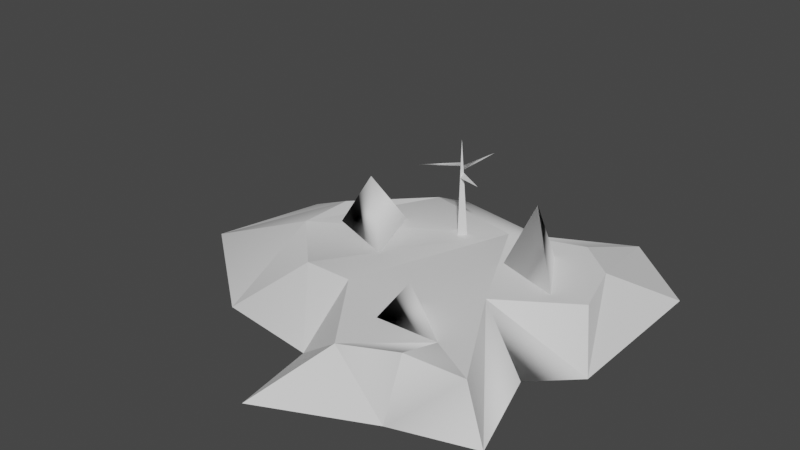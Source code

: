 # Source: island1.blend  (saved by Blender 4.0.36; exported with 4.5.12 LTS)
import bpy
from mathutils import Matrix  # noqa: F401  (used for matrix-valued properties, if any)

bpy.ops.wm.read_factory_settings(use_empty=True)
scene = bpy.context.scene
scene.name = 'Scene'

# ---- world
world_world = bpy.data.worlds.new('World'); scene.world = world_world
world_world.use_nodes = True; world_world.node_tree.nodes.clear()
_N = world_world.node_tree.nodes; _L = world_world.node_tree.links
n0 = _N.new('ShaderNodeOutputWorld'); n0.name = 'World Output'; n0.location = (300, 300)
n1 = _N.new('ShaderNodeBackground'); n1.name = 'Background'; n1.location = (10, 300)
n1.inputs[0].default_value = (0.05088, 0.05088, 0.05088, 1.0)
_L.new(n1.outputs[0], n0.inputs[0])
n0.is_active_output = True
world_world.color = (0.05088, 0.05088, 0.05088)
world_world.use_sun_shadow = False
world_world.sun_shadow_jitter_overblur = 0.0

# ---- meshes
me_mesh1 = bpy.data.meshes.new('Mesh1')
me_mesh1.from_pydata([(-435.1, 380.0, 585.7), (753.2, 380.0, 53.23), (728.9, 380.0, 1207.0), (200.4, 380.0, 1464.0), (859.9, 380.0, 895.5)], [], [(4, 3, 2), (4, 0, 3), (0, 4, 1)])
me_mesh1.polygons.foreach_set('use_smooth', [1, 0, 0])
_uv = me_mesh1.uv_layers.new(name='UVSet0')
_uv.uv.foreach_set('vector', [0.0, 0.0, 0.0, 0.0, -64.43, -74.39, 0.0, 0.0, 0.0, 0.0, 0.0, 0.0, 0.0, 0.0, 0.0, 0.0, 0.0, 0.0])
me_mesh1.update()
me_mesh1.normals_split_custom_set([tuple(v) for v in zip(*[iter([0.5801, 0.6404, 0.5034, -0.2148, 0.9419, -0.2584, -0.2954, 0.8618, -0.4124, 0.0, 1.0, -6.646e-08, 0.0, 1.0, -6.646e-08, 0.0, 1.0, -6.646e-08, 0.0, 1.0, 2.954e-08, 0.0, 1.0, 2.954e-08, 0.0, 1.0, 2.954e-08])] * 3)])
me_mesh1_014 = bpy.data.meshes.new('Mesh1.014')
me_mesh1_014.from_pydata([(-548.7, 380.0, 11.09), (-941.0, 972.0, -323.2), (-1300.0, 380.0, -265.7), (-828.1, 380.0, -738.5)], [], [(3, 0, 2), (1, 2, 0), (1, 3, 2), (0, 3, 1)])
me_mesh1_014.polygons.foreach_set('use_smooth', [True] * 4)
_uv = me_mesh1_014.uv_layers.new(name='UVSet0')
_uv.uv.foreach_set('vector', [-6.124, -1.795, 0.0, 0.0, -71.87, -1.795, -42.91, 60.14, -71.87, -1.795, 0.0, 0.0, -42.91, 60.14, -6.124, -1.795, -71.87, -1.795, 0.0, 0.0, -6.124, -1.795, -42.91, 60.14])
me_mesh1_014.update()
me_mesh1_014.normals_split_custom_set([tuple(v) for v in zip(*[iter([0.8213, -0.4009, 0.4059, 0.6897, -0.2944, 0.6615, -0.058, -0.4656, -0.8831, -0.06213, 0.9979, 0.0172, -0.058, -0.4656, -0.8831, 0.6897, -0.2944, 0.6615, -0.06213, 0.9979, 0.0172, 0.8213, -0.4009, 0.4059, -0.058, -0.4656, -0.8831, 0.6897, -0.2944, 0.6615, 0.8213, -0.4009, 0.4059, -0.06213, 0.9979, 0.0172])] * 3)])
me_mesh1_015 = bpy.data.meshes.new('Mesh1.015')
me_mesh1_015.from_pydata([(-188.7, 1137.0, -789.1), (-188.7, 1173.0, -790.2), (-521.7, 1144.0, -533.4), (-212.0, 1136.0, -819.5)], [], [(0, 2, 3), (3, 1, 0), (3, 2, 1), (2, 0, 1)])
me_mesh1_015.polygons.foreach_set('use_smooth', [True] * 4)
_uv = me_mesh1_015.uv_layers.new(name='UVSet0')
_uv.uv.foreach_set('vector', [0.0, 0.0, 0.0, 0.0, -37.95, 25.43, -37.95, 25.43, -37.75, 30.59, 0.0, 0.0, -37.95, 25.43, 0.0, 0.0, -37.75, 30.59, 0.0, 0.0, 0.0, 0.0, -37.75, 30.59])
me_mesh1_015.update()
me_mesh1_015.normals_split_custom_set([tuple(v) for v in zip(*[iter([0.81, -0.5734, 0.1231, -0.7739, -0.01036, 0.6332, 0.8786, -0.2517, 0.4059, 0.8786, -0.2517, 0.4059, 0.9955, -0.004372, -0.09474, 0.81, -0.5734, 0.1231, 0.8786, -0.2517, 0.4059, -0.7739, -0.01036, 0.6332, 0.9955, -0.004372, -0.09474, -0.7739, -0.01036, 0.6332, 0.81, -0.5734, 0.1231, 0.9955, -0.004372, -0.09474])] * 3)])
me_mesh1_016 = bpy.data.meshes.new('Mesh1.016')
me_mesh1_016.from_pydata([(-172.1, 1092.0, -815.0), (-71.37, 1173.0, -1186.0), (-174.5, 1137.0, -812.5), (-216.9, 1078.0, -824.2)], [], [(1, 2, 0), (1, 0, 3), (1, 3, 2), (3, 0, 2)])
me_mesh1_016.polygons.foreach_set('use_smooth', [True] * 4)
_uv = me_mesh1_016.uv_layers.new(name='UVSet0')
_uv.uv.foreach_set('vector', [111.3, 72.35, -74.96, 70.12, 80.91, 48.51, 111.3, 72.35, 80.91, 48.51, -75.27, 62.9, 0.0, 0.0, -75.27, 62.9, -74.96, 70.12, -75.27, 62.9, 80.91, 48.51, -74.96, 70.12])
me_mesh1_016.update()
me_mesh1_016.normals_split_custom_set([tuple(v) for v in zip(*[iter([-0.1688, 0.1512, 0.974, 0.1334, -0.9342, 0.3309, 0.8767, -0.4261, -0.2233, -0.1688, 0.1512, 0.974, 0.8767, -0.4261, -0.2233, 0.03848, 0.003999, -0.9993, -0.1688, 0.1512, 0.974, 0.03848, 0.003999, -0.9993, 0.1334, -0.9342, 0.3309, 0.03848, 0.003999, -0.9993, 0.8767, -0.4261, -0.2233, 0.1334, -0.9342, 0.3309])] * 3)])
me_mesh1_017 = bpy.data.meshes.new('Mesh1.017')
me_mesh1_017.from_pydata([(-170.3, 1058.0, -816.8), (-167.8, 1009.0, -819.5), (-188.6, 1008.0, -785.3), (130.4, 1064.0, -634.1)], [], [(2, 3, 0), (2, 0, 1), (1, 0, 3), (1, 3, 2)])
_uv = me_mesh1_017.uv_layers.new(name='UVSet0')
_uv.uv.foreach_set('vector', [0.0, 0.0, 0.0, 0.0, 0.0, 0.0, 0.0, 0.0, 0.0, 0.0, 0.0, 0.0, 0.0, 0.0, 0.0, 0.0, 0.0, 0.0, 0.0, 0.0, 0.0, 0.0, 0.0, 0.0])
me_mesh1_017.update()
me_mesh1_017.normals_split_custom_set([tuple(v) for v in zip(*[iter([-0.4269, 0.5911, 0.6844, -0.4269, 0.5911, 0.6844, -0.4269, 0.5911, 0.6844, -0.8545, -0.01595, -0.5192, -0.8545, -0.01595, -0.5192, -0.8545, -0.01595, -0.5192, 0.5168, 0.07436, -0.8529, 0.5168, 0.07436, -0.8529, 0.5168, 0.07436, -0.8529, 0.1435, -0.9879, 0.05838, 0.1435, -0.9879, 0.05838, 0.1435, -0.9879, 0.05838])] * 3)])
me_mesh1_018 = bpy.data.meshes.new('Mesh1.018')
me_mesh1_018.from_pydata([(-134.8, 380.0, -854.4), (-188.1, 380.0, -766.8), (-275.5, 380.0, -880.6), (-188.9, 1412.0, -797.2)], [], [(3, 1, 0), (3, 2, 1), (3, 0, 2), (1, 2, 0)])
_uv = me_mesh1_018.uv_layers.new(name='UVSet0')
_uv.uv.foreach_set('vector', [0.0, 0.0, 0.0, 0.0, 0.0, 0.0, 0.0, 0.0, 0.0, 0.0, 0.0, 0.0, 0.0, 0.0, 0.0, 0.0, 0.0, 0.0, 0.0, 0.0, 0.0, 0.0, 0.0, 0.0])
me_mesh1_018.update()
me_mesh1_018.normals_split_custom_set([tuple(v) for v in zip(*[iter([0.8545, 0.01595, 0.5192, 0.8545, 0.01595, 0.5192, 0.8545, 0.01595, 0.5192, -0.793, 0.01733, 0.609, -0.793, 0.01733, 0.609, -0.793, 0.01733, 0.609, 0.1828, 0.06398, -0.9811, 0.1828, 0.06398, -0.9811, 0.1828, 0.06398, -0.9811, 0.0, -1.0, -5.694e-07, 0.0, -1.0, -5.694e-07, 0.0, -1.0, -5.694e-07])] * 3)])
me_mesh1_019 = bpy.data.meshes.new('Mesh1.019')
me_mesh1_019.from_pydata([(492.2, 380.0, -598.1), (1169.0, 380.0, -377.0), (788.4, 380.0, -1030.0), (788.4, 1064.0, -671.1)], [], [(3, 0, 1), (1, 0, 2), (3, 1, 2), (0, 3, 2)])
me_mesh1_019.polygons.foreach_set('use_smooth', [True] * 4)
_uv = me_mesh1_019.uv_layers.new(name='UVSet0')
_uv.uv.foreach_set('vector', [-18.05, 75.63, 0.0, 0.0, 0.0, 0.0, 0.0, 0.0, 0.0, 0.0, -48.61, 6.002, -18.05, 75.63, 0.0, 0.0, -48.61, 6.002, 0.0, 0.0, -18.05, 75.63, -48.61, 6.002])
me_mesh1_019.update()
me_mesh1_019.normals_split_custom_set([tuple(v) for v in zip(*[iter([-0.8851, -0.416, 0.2087, -0.8673, -0.4108, 0.2811, 0.7375, -0.3282, 0.5902, 0.7375, -0.3282, 0.5902, -0.8673, -0.4108, 0.2811, 0.2774, 0.1837, 0.943, -0.8851, -0.416, 0.2087, 0.7375, -0.3282, 0.5902, 0.2774, 0.1837, 0.943, -0.8673, -0.4108, 0.2811, -0.8851, -0.416, 0.2087, 0.2774, 0.1837, 0.943])] * 3)])
me_mesh1_020 = bpy.data.meshes.new('Mesh1.020')
me_mesh1_020.from_pydata([(859.9, 380.0, 895.5), (347.0, 380.0, 473.8), (200.4, 380.0, 922.4), (458.8, 764.0, 781.2)], [], [(3, 0, 1), (2, 1, 0), (1, 2, 3), (0, 3, 2)])
me_mesh1_020.polygons.foreach_set('use_smooth', [True] * 4)
_uv = me_mesh1_020.uv_layers.new(name='UVSet0')
_uv.uv.foreach_set('vector', [-59.05, 97.64, 0.0, 0.0, -33.71, 54.95, -80.17, 54.95, -33.71, 54.95, 0.0, 0.0, -33.71, 54.95, -80.17, 54.95, -59.05, 97.64, 0.0, 0.0, -59.05, 97.64, -80.17, 54.95])
me_mesh1_020.update()
me_mesh1_020.normals_split_custom_set([tuple(v) for v in zip(*[iter([-0.006065, 0.9991, 0.04157, 0.9207, -0.254, 0.2963, 0.04379, 0.9972, -0.06049, -0.2839, -0.3171, -0.9049, 0.04379, 0.9972, -0.06049, 0.9207, -0.254, 0.2963, 0.04379, 0.9972, -0.06049, -0.2839, -0.3171, -0.9049, -0.006065, 0.9991, 0.04157, 0.9207, -0.254, 0.2963, -0.006065, 0.9991, 0.04157, -0.2839, -0.3171, -0.9049])] * 3)])
me_mesh1_021 = bpy.data.meshes.new('Mesh1.021')
me_mesh1_021.from_pydata([(-309.3, -1.901e-11, 1338.0), (-178.8, -3.132e-11, 2204.0), (200.4, 380.0, 1464.0), (926.5, -2.398e-11, 1688.0)], [], [(3, 1, 0), (2, 0, 1), (2, 1, 3), (2, 3, 0)])
me_mesh1_021.polygons.foreach_set('use_smooth', [0, 0, 0, 1])
_uv = me_mesh1_021.uv_layers.new(name='UVSet0')
_uv.uv.foreach_set('vector', [0.0, 0.0, 0.0, 0.0, 0.0, 0.0, 0.0, 0.0, 0.0, 0.0, 0.0, 0.0, 0.0, 0.0, 0.0, 0.0, 0.0, 0.0, 0.0, 0.0, 0.0, 0.0, 0.0, 0.0])
me_mesh1_021.update()
me_mesh1_021.normals_split_custom_set([tuple(v) for v in zip(*[iter([0.0, -1.0, -1.421e-14, 0.0, -1.0, -1.421e-14, 0.0, -1.0, -1.421e-14, -0.6097, 0.7873, 0.0918, -0.6097, 0.7873, 0.0918, -0.6097, 0.7873, 0.0918, 0.2528, 0.802, 0.5413, 0.2528, 0.802, 0.5413, 0.2528, 0.802, 0.5413, 0.2722, -0.04617, -0.9611, 0.2722, -0.04617, -0.9611, 0.2722, -0.04617, -0.9611])] * 3)])
me_mesh1_022 = bpy.data.meshes.new('Mesh1.022')
me_mesh1_022.from_pydata([(1855.0, -7.867e-13, 55.36), (1855.0, 2.331e-11, -1641.0), (1348.0, 380.0, -1052.0), (937.5, 380.0, -1390.0), (1003.0, 3.381e-11, -2379.0)], [], [(2, 3, 0), (4, 1, 0), (1, 2, 0), (1, 4, 2), (4, 3, 2), (3, 4, 0)])
me_mesh1_022.polygons.foreach_set('use_smooth', [0, 0, 0, 0, 0, 1])
_uv = me_mesh1_022.uv_layers.new(name='UVSet0')
_uv.uv.foreach_set('vector', [32.53, -131.9, 132.2, -76.81, 0.0, 0.0, 0.0, 0.0, 32.32, -217.0, 0.0, 0.0, 32.32, -217.0, 32.53, -131.9, 0.0, 0.0, 32.32, -217.0, 0.0, 0.0, 32.53, -131.9, 170.3, -174.1, 132.2, -76.81, 32.53, -131.9, 132.2, -76.81, 170.3, -174.1, 0.0, 0.0])
me_mesh1_022.update()
me_mesh1_022.normals_split_custom_set([tuple(v) for v in zip(*[iter([-0.3682, 0.8147, 0.448, -0.3682, 0.8147, 0.448, -0.3682, 0.8147, 0.448, 0.0, -1.0, -1.421e-14, 0.0, -1.0, -1.421e-14, 0.0, -1.0, -1.421e-14, 0.5999, 0.8001, 0.0, 0.5999, 0.8001, 0.0, 0.5999, 0.8001, 0.0, 0.2877, 0.8982, -0.3322, 0.2877, 0.8982, -0.3322, 0.2877, 0.8982, -0.3322, 0.2467, 0.9079, -0.339, 0.2708, 0.9044, -0.3296, 0.2708, 0.9044, -0.3296, -0.6599, -0.7149, 0.2311, -0.6438, -0.7327, 0.2209, -0.6599, -0.7149, 0.2311])] * 3)])
me_mesh1_023 = bpy.data.meshes.new('Mesh1.023')
me_mesh1_023.from_pydata([(68.63, 0.0, -1904.0), (937.5, 380.0, -1390.0), (1003.0, 3.381e-11, -2379.0), (185.9, 380.0, -1128.0)], [], [(2, 3, 1), (3, 2, 0)])
me_mesh1_023.polygons.foreach_set('use_smooth', [True] * 2)
_uv = me_mesh1_023.uv_layers.new(name='UVSet0')
_uv.uv.foreach_set('vector', [170.3, -174.1, 53.83, -76.81, 132.2, -76.81, 53.83, -76.81, 170.3, -174.1, 0.0, 0.0])
me_mesh1_023.update()
me_mesh1_023.normals_split_custom_set([tuple(v) for v in zip(*[iter([-0.1586, 0.8987, -0.4089, -0.1861, 0.9359, 0.299, -0.1266, 0.9232, -0.363, -0.1861, 0.9359, 0.299, -0.1586, 0.8987, -0.4089, 0.2195, 0.9655, -0.1402])] * 3)])
me_mesh1_024 = bpy.data.meshes.new('Mesh1.024')
me_mesh1_024.from_pydata([(68.63, 0.0, -1904.0), (-874.9, 380.0, -1351.0), (-1028.0, 0.0, -2085.0), (185.9, 380.0, -1128.0)], [], [(2, 1, 3), (2, 3, 0)])
me_mesh1_024.polygons.foreach_set('use_smooth', [True] * 2)
_uv = me_mesh1_024.uv_layers.new(name='UVSet0')
_uv.uv.foreach_set('vector', [74.67, -184.9, 0.0, 0.0, 53.83, -76.81, 0.0, 0.0, 53.83, -76.81, 0.0, 0.0])
me_mesh1_024.update()
me_mesh1_024.normals_split_custom_set([tuple(v) for v in zip(*[iter([-0.09718, 0.8132, -0.5738, -0.2022, 0.8979, -0.3909, 0.6635, 0.7328, -0.151, -0.09718, 0.8132, -0.5738, 0.6635, 0.7328, -0.151, -0.3108, 0.9426, -0.1217])] * 3)])
me_mesh1_025 = bpy.data.meshes.new('Mesh1.025')
me_mesh1_025.from_pydata([(-874.9, 380.0, -1351.0), (-1028.0, 0.0, -2085.0), (-2311.0, 0.0, -945.3), (-1581.0, 380.0, -637.5)], [], [(3, 0, 1), (3, 1, 2)])
me_mesh1_025.polygons.foreach_set('use_smooth', [True] * 2)
_uv = me_mesh1_025.uv_layers.new(name='UVSet0')
_uv.uv.foreach_set('vector', [0.0, 0.0, 0.0, 0.0, 74.67, -184.9, 24.25, -133.0, 74.67, -184.9, 36.73, -218.6])
me_mesh1_025.update()
me_mesh1_025.normals_split_custom_set([tuple(v) for v in zip(*[iter([-0.213, 0.956, -0.2015, -0.1554, 0.9734, -0.1681, -0.2905, 0.7766, -0.5591, -0.213, 0.956, -0.2015, -0.2905, 0.7766, -0.5591, -0.4168, 0.842, -0.3426])] * 3)])
me_mesh1_026 = bpy.data.meshes.new('Mesh1.026')
me_mesh1_026.from_pydata([(-2311.0, 0.0, -945.3), (-2601.0, 0.0, 249.0), (-1581.0, 380.0, -637.5), (-1581.0, 380.0, -25.47)], [], [(0, 1, 2), (3, 2, 1)])
me_mesh1_026.polygons.foreach_set('use_smooth', [1, 0])
_uv = me_mesh1_026.uv_layers.new(name='UVSet0')
_uv.uv.foreach_set('vector', [36.73, -218.6, -24.51, -239.9, 24.25, -133.0, 123.7, -70.86, 24.25, -133.0, 185.8, -162.3])
me_mesh1_026.update()
me_mesh1_026.normals_split_custom_set([tuple(v) for v in zip(*[iter([-0.4531, 0.8669, -0.2076, -0.3828, 0.9238, 0.01118, -0.2701, 0.9329, -0.2383, -0.2412, 0.9704, 0.01034, -0.3687, 0.9067, -0.2048, -0.5335, 0.8307, -0.1591])] * 3)])
me_mesh1_027 = bpy.data.meshes.new('Mesh1.027')
me_mesh1_027.from_pydata([(-2601.0, 0.0, 249.0), (-1581.0, 380.0, -25.47), (-959.1, 380.0, 585.7), (-1389.0, 0.0, 1205.0)], [], [(3, 1, 0), (1, 3, 2)])
_uv = me_mesh1_027.uv_layers.new(name='UVSet0')
_uv.uv.foreach_set('vector', [0.0, 0.0, 123.7, -70.86, 185.8, -162.3, 112.8, -78.51, 121.3, -116.8, 26.92, -78.51])
me_mesh1_027.update()
me_mesh1_027.normals_split_custom_set([tuple(v) for v in zip(*[iter([-0.2535, 0.9125, 0.3212, -0.262, 0.9415, 0.212, -0.3491, 0.9342, 0.07411, -0.3003, 0.8517, 0.4295, -0.4888, 0.8063, 0.333, -0.3894, 0.7765, 0.4954])] * 3)])
me_mesh1_028 = bpy.data.meshes.new('Mesh1.028')
me_mesh1_028.from_pydata([(-959.1, 380.0, 585.7), (-1389.0, 0.0, 1205.0), (-435.1, 380.0, 585.7), (-309.3, -1.901e-11, 1338.0)], [], [(1, 3, 0), (0, 3, 2)])
_uv = me_mesh1_028.uv_layers.new(name='UVSet0')
_uv.uv.foreach_set('vector', [121.3, -116.8, 0.0, 0.0, 86.68, -41.21, 86.68, -41.21, 0.0, 0.0, -21.6, -17.68])
me_mesh1_028.update()
me_mesh1_028.normals_split_custom_set([tuple(v) for v in zip(*[iter([-0.2129, 0.8991, 0.3826, -0.06023, 0.869, 0.4911, -0.1323, 0.8973, 0.421, -0.09994, 0.8743, 0.475, 0.0, 0.8925, 0.451, 0.0, 0.8925, 0.451])] * 3)])
me_mesh1_029 = bpy.data.meshes.new('Mesh1.029')
me_mesh1_029.from_pydata([(-435.1, 380.0, 585.7), (-309.3, -1.901e-11, 1338.0), (200.4, 380.0, 1464.0)], [], [(1, 2, 0)])
_uv = me_mesh1_029.uv_layers.new(name='UVSet0')
_uv.uv.foreach_set('vector', [0.0, 0.0, 0.0, 0.0, -21.6, -17.68])
me_mesh1_029.update()
me_mesh1_029.normals_split_custom_set([tuple(v) for v in zip(*[iter([-0.6045, 0.6657, 0.4375, -0.6045, 0.6657, 0.4375, -0.6045, 0.6657, 0.4375])] * 3)])
me_mesh1_030 = bpy.data.meshes.new('Mesh1.030')
me_mesh1_030.from_pydata([(728.9, 380.0, 1207.0), (200.4, 380.0, 1464.0), (926.5, -2.398e-11, 1688.0)], [], [(2, 0, 1)])
me_mesh1_030.polygons.foreach_set('use_smooth', [True] * 1)
_uv = me_mesh1_030.uv_layers.new(name='UVSet0')
_uv.uv.foreach_set('vector', [0.0, 0.0, -64.43, -74.39, 0.0, 0.0])
me_mesh1_030.update()
me_mesh1_030.normals_split_custom_set([tuple(v) for v in zip(*[iter([-0.05262, 0.6834, 0.7281, -0.03667, 0.5158, 0.8559, 0.1783, 0.9554, 0.2356])] * 3)])
me_mesh1_031 = bpy.data.meshes.new('Mesh1.031')
me_mesh1_031.from_pydata([(728.9, 380.0, 1207.0), (926.5, -2.398e-11, 1688.0), (1373.0, 380.0, 1168.0), (1742.0, -2.03e-11, 1428.0)], [], [(1, 3, 2), (2, 0, 1)])
me_mesh1_031.polygons.foreach_set('use_smooth', [True] * 2)
_uv = me_mesh1_031.uv_layers.new(name='UVSet0')
_uv.uv.foreach_set('vector', [0.0, 0.0, 206.2, -37.4, 166.2, 4.687, 0.0, 0.0, -64.43, -74.39, 0.0, 0.0])
me_mesh1_031.update()
me_mesh1_031.normals_split_custom_set([tuple(v) for v in zip(*[iter([-0.2624, 0.8011, 0.5379, 0.4389, 0.6717, 0.5968, -0.1108, 0.6735, 0.7308, -0.1108, 0.6735, 0.7308, 0.4169, 0.4688, 0.7787, -0.2624, 0.8011, 0.5379])] * 3)])
me_mesh1_032 = bpy.data.meshes.new('Mesh1.032')
me_mesh1_032.from_pydata([(753.2, 380.0, 53.23), (1373.0, 380.0, 1168.0), (1742.0, -2.03e-11, 1428.0)], [], [(2, 0, 1)])
me_mesh1_032.polygons.foreach_set('use_smooth', [True] * 1)
_uv = me_mesh1_032.uv_layers.new(name='UVSet0')
_uv.uv.foreach_set('vector', [206.2, -37.4, 0.0, 0.0, 0.0, 0.0])
me_mesh1_032.update()
me_mesh1_032.normals_split_custom_set([tuple(v) for v in zip(*[iter([0.888, 0.2524, -0.3843, 0.04551, 0.9705, -0.2369, 0.8983, 0.235, -0.3711])] * 3)])
me_mesh1_033 = bpy.data.meshes.new('Mesh1.033')
me_mesh1_033.from_pydata([(753.2, 380.0, 53.23), (1434.0, -6.539e-12, 460.2), (1742.0, -2.03e-11, 1428.0)], [], [(1, 0, 2)])
me_mesh1_033.polygons.foreach_set('use_smooth', [True] * 1)
_uv = me_mesh1_033.uv_layers.new(name='UVSet0')
_uv.uv.foreach_set('vector', [-70.37, -116.9, -59.04, -18.45, 206.2, -37.4])
me_mesh1_033.update()
me_mesh1_033.normals_split_custom_set([tuple(v) for v in zip(*[iter([-0.1455, 0.3422, 0.9283, -0.2364, 0.9376, 0.2549, 0.7266, 0.684, -0.06426])] * 3)])
me_mesh1_034 = bpy.data.meshes.new('Mesh1.034')
me_mesh1_034.from_pydata([(753.2, 380.0, 53.23), (1855.0, -7.867e-13, 55.36), (1434.0, -6.539e-12, 460.2)], [], [(0, 2, 1)])
me_mesh1_034.polygons.foreach_set('use_smooth', [True] * 1)
_uv = me_mesh1_034.uv_layers.new(name='UVSet0')
_uv.uv.foreach_set('vector', [-59.04, -18.45, -70.37, -116.9, 0.0, 0.0])
me_mesh1_034.update()
me_mesh1_034.normals_split_custom_set([tuple(v) for v in zip(*[iter([-0.3598, 0.4903, 0.7938, -0.4489, 0.4629, -0.7643, 0.3082, 0.8957, 0.3205])] * 3)])
me_mesh1_035 = bpy.data.meshes.new('Mesh1.035')
me_mesh1_035.from_pydata([(753.2, 380.0, 53.23), (1855.0, -7.867e-13, 55.36), (1522.0, 380.0, -452.7)], [], [(2, 0, 1)])
_uv = me_mesh1_035.uv_layers.new(name='UVSet0')
_uv.uv.foreach_set('vector', [0.0, 0.0, -59.04, -18.45, 0.0, 0.0])
me_mesh1_035.update()
me_mesh1_035.normals_split_custom_set([tuple(v) for v in zip(*[iter([0.2915, 0.8479, 0.4428, 0.4767, 0.4687, 0.7437, 0.2915, 0.8479, 0.4428])] * 3)])
me_mesh1_036 = bpy.data.meshes.new('Mesh1.036')
me_mesh1_036.from_pydata([(1855.0, -7.867e-13, 55.36), (1522.0, 380.0, -452.7), (1348.0, 380.0, -1052.0)], [], [(0, 2, 1)])
_uv = me_mesh1_036.uv_layers.new(name='UVSet0')
_uv.uv.foreach_set('vector', [0.0, 0.0, 32.53, -131.9, 0.0, 0.0])
me_mesh1_036.update()
me_mesh1_036.normals_split_custom_set([tuple(v) for v in zip(*[iter([0.8686, 0.4273, -0.2509, 0.8686, 0.4273, -0.2509, 0.8686, 0.4273, -0.2509])] * 3)])
me_mesh1_037 = bpy.data.meshes.new('Mesh1.037')
me_mesh1_037.from_pydata([(753.2, 380.0, 53.23), (1522.0, 380.0, -452.7), (1348.0, 380.0, -1052.0), (937.5, 380.0, -1390.0), (185.9, 380.0, -1128.0)], [], [(1, 4, 0), (1, 3, 4), (1, 2, 3)])
_uv = me_mesh1_037.uv_layers.new(name='UVSet0')
_uv.uv.foreach_set('vector', [0.0, 0.0, 53.83, -76.81, 0.0, 0.0, 0.0, 0.0, 132.2, -76.81, 53.83, -76.81, 0.0, 0.0, 32.53, -131.9, 132.2, -76.81])
me_mesh1_037.update()
me_mesh1_037.normals_split_custom_set([tuple(v) for v in zip(*[iter([0.0, 1.0, 0.0, 0.05698, 0.9913, 0.1186, 0.0, 1.0, 0.0, 0.0, 1.0, 0.0, 0.0, 1.0, 0.0, 0.1174, 0.9913, 0.05935, 0.0, 1.0, 0.0, 0.0, 1.0, 0.0, 0.0, 1.0, 0.0])] * 3)])
me_mesh1_038 = bpy.data.meshes.new('Mesh1.038')
me_mesh1_038.from_pydata([(-874.9, 380.0, -1351.0), (-1581.0, 380.0, -637.5), (-1581.0, 380.0, -25.47), (-959.1, 380.0, 585.7), (-435.1, 380.0, 585.7), (753.2, 380.0, 53.23), (185.9, 380.0, -1128.0)], [], [(0, 1, 2), (3, 4, 6), (6, 2, 3), (6, 4, 5), (2, 6, 0)])
_uv = me_mesh1_038.uv_layers.new(name='UVSet0')
_uv.uv.foreach_set('vector', [0.0, 0.0, 0.0, 0.0, 0.0, 0.0, 26.92, -78.51, 0.0, 0.0, 0.0, 0.0, 0.0, 0.0, 112.8, -78.51, 26.92, -78.51, 53.83, -76.81, 0.0, 0.0, 0.0, 0.0, 112.8, -78.51, 0.0, 0.0, 0.0, 0.0])
me_mesh1_038.update()
me_mesh1_038.normals_split_custom_set([tuple(v) for v in zip(*[iter([0.2483, 0.9683, -0.0264, 0.0, 1.0, 0.0, 0.0, 1.0, 0.0, 0.08081, 0.9765, -0.2, 0.0, 1.0, 3.481e-08, 0.0, 1.0, 3.481e-08, 0.0, 1.0, -3.54e-08, 0.08069, 0.9936, 0.07929, -0.1796, 0.9765, -0.1195, -0.05699, 0.9913, -0.1186, 0.0, 1.0, 0.0, 0.0, 1.0, 0.0, 0.09599, 0.9936, -0.05988, 0.0, 1.0, 3.996e-08, 0.02661, 0.9507, -0.309])] * 3)])
me_mesh1_039 = bpy.data.meshes.new('Mesh1.039')
me_mesh1_039.from_pydata([(728.9, 380.0, 1207.0), (859.9, 380.0, 895.5), (1373.0, 380.0, 1168.0)], [], [(1, 0, 2)])
me_mesh1_039.polygons.foreach_set('use_smooth', [True] * 1)
_uv = me_mesh1_039.uv_layers.new(name='UVSet0')
_uv.uv.foreach_set('vector', [0.0, 0.0, -64.43, -74.39, 0.0, 0.0])
me_mesh1_039.update()
me_mesh1_039.normals_split_custom_set([tuple(v) for v in zip(*[iter([0.6564, 0.6404, -0.3989, 0.438, 0.8618, -0.256, -0.2375, 0.9657, -0.1046])] * 3)])
me_mesh1_040 = bpy.data.meshes.new('Mesh1.040')
me_mesh1_040.from_pydata([(753.2, 380.0, 53.23), (859.9, 380.0, 895.5), (1373.0, 380.0, 1168.0)], [], [(2, 0, 1)])
_uv = me_mesh1_040.uv_layers.new(name='UVSet0')
_uv.uv.foreach_set('vector', [0.0, 0.0, 0.0, 0.0, 0.0, 0.0])
me_mesh1_040.update()
me_mesh1_040.normals_split_custom_set([tuple(v) for v in zip(*[iter([0.0, 1.0, 0.0, 0.0, 1.0, 0.0, 0.0, 1.0, 0.0])] * 3)])

# ---- objects
ob_island1 = bpy.data.objects.new('island1', me_mesh1)
ob_model = bpy.data.objects.new('Model', None)
ob_island1_001 = bpy.data.objects.new('island1.001', me_mesh1_014)
ob_island1_002 = bpy.data.objects.new('island1.002', me_mesh1_015)
ob_island1_003 = bpy.data.objects.new('island1.003', me_mesh1_016)
ob_island1_004 = bpy.data.objects.new('island1.004', me_mesh1_017)
ob_island1_005 = bpy.data.objects.new('island1.005', me_mesh1_018)
ob_island1_006 = bpy.data.objects.new('island1.006', me_mesh1_019)
ob_island1_007 = bpy.data.objects.new('island1.007', me_mesh1_020)
ob_island1_008 = bpy.data.objects.new('island1.008', me_mesh1_021)
ob_island1_009 = bpy.data.objects.new('island1.009', me_mesh1_022)
ob_island1_010 = bpy.data.objects.new('island1.010', me_mesh1_023)
ob_island1_011 = bpy.data.objects.new('island1.011', me_mesh1_024)
ob_island1_012 = bpy.data.objects.new('island1.012', me_mesh1_025)
ob_island1_013 = bpy.data.objects.new('island1.013', me_mesh1_026)
ob_island1_014 = bpy.data.objects.new('island1.014', me_mesh1_027)
ob_island1_015 = bpy.data.objects.new('island1.015', me_mesh1_028)
ob_island1_016 = bpy.data.objects.new('island1.016', me_mesh1_029)
ob_island1_017 = bpy.data.objects.new('island1.017', me_mesh1_030)
ob_island1_018 = bpy.data.objects.new('island1.018', me_mesh1_031)
ob_island1_019 = bpy.data.objects.new('island1.019', me_mesh1_032)
ob_island1_020 = bpy.data.objects.new('island1.020', me_mesh1_033)
ob_island1_021 = bpy.data.objects.new('island1.021', me_mesh1_034)
ob_island1_022 = bpy.data.objects.new('island1.022', me_mesh1_035)
ob_island1_023 = bpy.data.objects.new('island1.023', me_mesh1_036)
ob_island1_024 = bpy.data.objects.new('island1.024', me_mesh1_037)
ob_island1_025 = bpy.data.objects.new('island1.025', me_mesh1_038)
ob_island1_026 = bpy.data.objects.new('island1.026', me_mesh1_039)
ob_island1_027 = bpy.data.objects.new('island1.027', me_mesh1_040)

# ---- transforms, parenting, visibility, modifiers, constraints
ob_island1.parent = ob_model
ob_island1.location = (0.0, 0.0, 0.0)
ob_island1.color = (0.8, 0.8, 0.8, 1.0)
ob_model.location = (0.0, 0.0, 0.0)
ob_model.rotation_euler = (1.571, -0.0, 0.0)
ob_model.scale = (0.01, 0.01, 0.01)
ob_model.color = (0.8, 0.8, 0.8, 1.0)
ob_island1_001.parent = ob_model
ob_island1_001.location = (0.0, 0.0, 0.0)
ob_island1_001.color = (0.8, 0.8, 0.8, 1.0)
ob_island1_002.parent = ob_model
ob_island1_002.location = (0.0, 0.0, 0.0)
ob_island1_002.color = (0.8, 0.8, 0.8, 1.0)
ob_island1_003.parent = ob_model
ob_island1_003.location = (0.0, 0.0, 0.0)
ob_island1_003.color = (0.8, 0.8, 0.8, 1.0)
ob_island1_004.parent = ob_model
ob_island1_004.location = (0.0, 0.0, 0.0)
ob_island1_004.color = (0.8, 0.8, 0.8, 1.0)
ob_island1_005.parent = ob_model
ob_island1_005.location = (0.0, 0.0, 0.0)
ob_island1_005.color = (0.8, 0.8, 0.8, 1.0)
ob_island1_006.parent = ob_model
ob_island1_006.location = (0.0, 0.0, 0.0)
ob_island1_006.color = (0.8, 0.8, 0.8, 1.0)
ob_island1_007.parent = ob_model
ob_island1_007.location = (0.0, 0.0, 0.0)
ob_island1_007.color = (0.8, 0.8, 0.8, 1.0)
ob_island1_008.parent = ob_model
ob_island1_008.location = (0.0, 0.0, 0.0)
ob_island1_008.color = (0.8, 0.8, 0.8, 1.0)
ob_island1_009.parent = ob_model
ob_island1_009.location = (0.0, 0.0, 0.0)
ob_island1_009.color = (0.8, 0.8, 0.8, 1.0)
ob_island1_010.parent = ob_model
ob_island1_010.location = (0.0, 0.0, 0.0)
ob_island1_010.color = (0.8, 0.8, 0.8, 1.0)
ob_island1_011.parent = ob_model
ob_island1_011.location = (0.0, 0.0, 0.0)
ob_island1_011.color = (0.8, 0.8, 0.8, 1.0)
ob_island1_012.parent = ob_model
ob_island1_012.location = (0.0, 0.0, 0.0)
ob_island1_012.color = (0.8, 0.8, 0.8, 1.0)
ob_island1_013.parent = ob_model
ob_island1_013.location = (0.0, 0.0, 0.0)
ob_island1_013.color = (0.8, 0.8, 0.8, 1.0)
ob_island1_014.parent = ob_model
ob_island1_014.location = (0.0, 0.0, 0.0)
ob_island1_014.color = (0.8, 0.8, 0.8, 1.0)
ob_island1_015.parent = ob_model
ob_island1_015.location = (0.0, 0.0, 0.0)
ob_island1_015.color = (0.8, 0.8, 0.8, 1.0)
ob_island1_016.parent = ob_model
ob_island1_016.location = (0.0, 0.0, 0.0)
ob_island1_016.color = (0.8, 0.8, 0.8, 1.0)
ob_island1_017.parent = ob_model
ob_island1_017.location = (0.0, 0.0, 0.0)
ob_island1_017.color = (0.8, 0.8, 0.8, 1.0)
ob_island1_018.parent = ob_model
ob_island1_018.location = (0.0, 0.0, 0.0)
ob_island1_018.color = (0.8, 0.8, 0.8, 1.0)
ob_island1_019.parent = ob_model
ob_island1_019.location = (0.0, 0.0, 0.0)
ob_island1_019.color = (0.8, 0.8, 0.8, 1.0)
ob_island1_020.parent = ob_model
ob_island1_020.location = (0.0, 0.0, 0.0)
ob_island1_020.color = (0.8, 0.8, 0.8, 1.0)
ob_island1_021.parent = ob_model
ob_island1_021.location = (0.0, 0.0, 0.0)
ob_island1_021.color = (0.8, 0.8, 0.8, 1.0)
ob_island1_022.parent = ob_model
ob_island1_022.location = (0.0, 0.0, 0.0)
ob_island1_022.color = (0.8, 0.8, 0.8, 1.0)
ob_island1_023.parent = ob_model
ob_island1_023.location = (0.0, 0.0, 0.0)
ob_island1_023.color = (0.8, 0.8, 0.8, 1.0)
ob_island1_024.parent = ob_model
ob_island1_024.location = (0.0, 0.0, 0.0)
ob_island1_024.color = (0.8, 0.8, 0.8, 1.0)
ob_island1_025.parent = ob_model
ob_island1_025.location = (0.0, 0.0, 0.0)
ob_island1_025.color = (0.8, 0.8, 0.8, 1.0)
ob_island1_026.parent = ob_model
ob_island1_026.location = (0.0, 0.0, 0.0)
ob_island1_026.color = (0.8, 0.8, 0.8, 1.0)
ob_island1_027.parent = ob_model
ob_island1_027.location = (0.0, 0.0, 0.0)
ob_island1_027.color = (0.8, 0.8, 0.8, 1.0)

# ---- collection membership
scene.collection.objects.link(ob_island1)
scene.collection.objects.link(ob_model)
scene.collection.objects.link(ob_island1_001)
scene.collection.objects.link(ob_island1_002)
scene.collection.objects.link(ob_island1_003)
scene.collection.objects.link(ob_island1_004)
scene.collection.objects.link(ob_island1_005)
scene.collection.objects.link(ob_island1_006)
scene.collection.objects.link(ob_island1_007)
scene.collection.objects.link(ob_island1_008)
scene.collection.objects.link(ob_island1_009)
scene.collection.objects.link(ob_island1_010)
scene.collection.objects.link(ob_island1_011)
scene.collection.objects.link(ob_island1_012)
scene.collection.objects.link(ob_island1_013)
scene.collection.objects.link(ob_island1_014)
scene.collection.objects.link(ob_island1_015)
scene.collection.objects.link(ob_island1_016)
scene.collection.objects.link(ob_island1_017)
scene.collection.objects.link(ob_island1_018)
scene.collection.objects.link(ob_island1_019)
scene.collection.objects.link(ob_island1_020)
scene.collection.objects.link(ob_island1_021)
scene.collection.objects.link(ob_island1_022)
scene.collection.objects.link(ob_island1_023)
scene.collection.objects.link(ob_island1_024)
scene.collection.objects.link(ob_island1_025)
scene.collection.objects.link(ob_island1_026)
scene.collection.objects.link(ob_island1_027)

# ---- scene / render settings (as saved in the file)
scene.frame_start = 1; scene.frame_end = 250; scene.frame_set(1)
scene.render.engine = 'BLENDER_EEVEE_NEXT'
scene.render.fps = 30
scene.cycles.sampling_pattern = 'TABULATED_SOBOL'
scene.cycles.use_light_tree = False
scene.view_settings.view_transform = 'Filmic'
bpy.context.view_layer.update()

# ---- added for rendering (the .blend has no active camera and no usable light): camera, sun
cam_auto = bpy.data.cameras.new('AutoCamera')
cam_auto.lens = 50.0
cam_auto.sensor_width = 36.0
cam_auto.clip_end = 1063.05
ob_auto_camera = bpy.data.objects.new('AutoCamera', cam_auto)
scene.collection.objects.link(ob_auto_camera)
ob_auto_camera.location = (56.8428, -71.8119, 55.5181)
ob_auto_camera.rotation_euler = (1.09748, -7.21219e-08, 0.694738)
scene.camera = ob_auto_camera
light_auto_sun = bpy.data.lights.new('AutoSun', 'SUN')
light_auto_sun.energy = 3.0
light_auto_sun.angle = 0.0523599
ob_auto_sun = bpy.data.objects.new('AutoSun', light_auto_sun)
scene.collection.objects.link(ob_auto_sun)
ob_auto_sun.rotation_euler = (0.872665, 0.174533, 0.523599)
bpy.context.view_layer.update()

